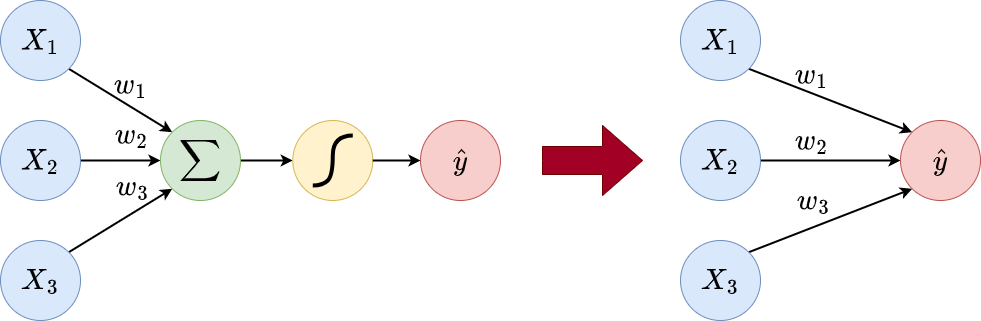

The diagram above was exported from draw.io. Its source (the exported page's mxGraphModel, read from the mxfile embedded in the PNG):
<mxGraphModel dx="1588" dy="1692" grid="1" gridSize="10" guides="1" tooltips="1" connect="1" arrows="1" fold="1" page="1" pageScale="1" pageWidth="583" pageHeight="827" math="1" shadow="0">
  <root>
    <mxCell id="0" />
    <mxCell id="1" parent="0" />
    <mxCell id="SSRPYlpRlPvuIKauopP6-28" style="rounded=0;orthogonalLoop=1;jettySize=auto;html=1;exitX=1;exitY=1;exitDx=0;exitDy=0;entryX=0;entryY=0;entryDx=0;entryDy=0;strokeWidth=2;" parent="1" source="SSRPYlpRlPvuIKauopP6-2" target="SSRPYlpRlPvuIKauopP6-8" edge="1">
      <mxGeometry relative="1" as="geometry">
        <mxPoint x="871.7157287525381" y="271.7157287525381" as="targetPoint" />
      </mxGeometry>
    </mxCell>
    <mxCell id="SSRPYlpRlPvuIKauopP6-29" value="$$w_1$$" style="edgeLabel;html=1;align=center;verticalAlign=middle;resizable=0;points=[];fontSize=24;labelBackgroundColor=none;" parent="SSRPYlpRlPvuIKauopP6-28" vertex="1" connectable="0">
      <mxGeometry x="0.2609" y="2" relative="1" as="geometry">
        <mxPoint x="-42" y="-32" as="offset" />
      </mxGeometry>
    </mxCell>
    <mxCell id="SSRPYlpRlPvuIKauopP6-2" value="$$X_1$$" style="ellipse;whiteSpace=wrap;html=1;aspect=fixed;fillColor=#dae8fc;strokeColor=#6c8ebf;fontSize=25;fontStyle=0" parent="1" vertex="1">
      <mxGeometry x="700" y="140" width="80" height="80" as="geometry" />
    </mxCell>
    <mxCell id="SSRPYlpRlPvuIKauopP6-21" value="" style="edgeStyle=orthogonalEdgeStyle;rounded=0;orthogonalLoop=1;jettySize=auto;html=1;strokeWidth=2;entryX=0;entryY=0.5;entryDx=0;entryDy=0;" parent="1" source="SSRPYlpRlPvuIKauopP6-3" target="SSRPYlpRlPvuIKauopP6-8" edge="1">
      <mxGeometry relative="1" as="geometry">
        <mxPoint x="860" y="300" as="targetPoint" />
      </mxGeometry>
    </mxCell>
    <mxCell id="SSRPYlpRlPvuIKauopP6-3" value="$$X_2$$" style="ellipse;whiteSpace=wrap;html=1;aspect=fixed;fillColor=#dae8fc;strokeColor=#6c8ebf;fontSize=25;fontStyle=0" parent="1" vertex="1">
      <mxGeometry x="700" y="260" width="80" height="80" as="geometry" />
    </mxCell>
    <mxCell id="SSRPYlpRlPvuIKauopP6-19" style="rounded=0;orthogonalLoop=1;jettySize=auto;html=1;exitX=1;exitY=0;exitDx=0;exitDy=0;entryX=0;entryY=1;entryDx=0;entryDy=0;strokeWidth=2;" parent="1" source="SSRPYlpRlPvuIKauopP6-4" target="SSRPYlpRlPvuIKauopP6-8" edge="1">
      <mxGeometry relative="1" as="geometry">
        <mxPoint x="871.7157287525381" y="328.2842712474619" as="targetPoint" />
      </mxGeometry>
    </mxCell>
    <mxCell id="SSRPYlpRlPvuIKauopP6-4" value="$$X_3$$" style="ellipse;whiteSpace=wrap;html=1;aspect=fixed;fillColor=#dae8fc;strokeColor=#6c8ebf;fontSize=25;fontStyle=0" parent="1" vertex="1">
      <mxGeometry x="700" y="380" width="80" height="80" as="geometry" />
    </mxCell>
    <mxCell id="SSRPYlpRlPvuIKauopP6-8" value="$$\hat{y}$$" style="ellipse;whiteSpace=wrap;html=1;aspect=fixed;fontSize=25;fontStyle=0;fillColor=#f8cecc;strokeColor=#b85450;" parent="1" vertex="1">
      <mxGeometry x="920" y="260" width="80" height="80" as="geometry" />
    </mxCell>
    <mxCell id="SSRPYlpRlPvuIKauopP6-30" value="$$w_2$$" style="edgeLabel;html=1;align=center;verticalAlign=middle;resizable=0;points=[];fontSize=24;labelBackgroundColor=none;" parent="1" vertex="1" connectable="0">
      <mxGeometry x="830.0024435114095" y="279.9971819121913" as="geometry" />
    </mxCell>
    <mxCell id="SSRPYlpRlPvuIKauopP6-31" value="$$w_3$$" style="edgeLabel;html=1;align=center;verticalAlign=middle;resizable=0;points=[];fontSize=24;labelBackgroundColor=none;" parent="1" vertex="1" connectable="0">
      <mxGeometry x="841.6424435114095" y="343.9971819121913" as="geometry">
        <mxPoint x="-10" y="-4" as="offset" />
      </mxGeometry>
    </mxCell>
    <mxCell id="DU8pjgkXvan9JzM7WRf7-1" style="rounded=0;orthogonalLoop=1;jettySize=auto;html=1;exitX=1;exitY=1;exitDx=0;exitDy=0;entryX=0;entryY=0;entryDx=0;entryDy=0;strokeWidth=2;" edge="1" parent="1" source="DU8pjgkXvan9JzM7WRf7-3" target="DU8pjgkXvan9JzM7WRf7-9">
      <mxGeometry relative="1" as="geometry" />
    </mxCell>
    <mxCell id="DU8pjgkXvan9JzM7WRf7-2" value="$$w_1$$" style="edgeLabel;html=1;align=center;verticalAlign=middle;resizable=0;points=[];fontSize=24;labelBackgroundColor=none;" vertex="1" connectable="0" parent="DU8pjgkXvan9JzM7WRf7-1">
      <mxGeometry x="0.2609" y="2" relative="1" as="geometry">
        <mxPoint x="-5" y="-22" as="offset" />
      </mxGeometry>
    </mxCell>
    <mxCell id="DU8pjgkXvan9JzM7WRf7-3" value="$$X_1$$" style="ellipse;whiteSpace=wrap;html=1;aspect=fixed;fillColor=#dae8fc;strokeColor=#6c8ebf;fontSize=25;fontStyle=0" vertex="1" parent="1">
      <mxGeometry x="20" y="140" width="80" height="80" as="geometry" />
    </mxCell>
    <mxCell id="DU8pjgkXvan9JzM7WRf7-4" value="" style="edgeStyle=orthogonalEdgeStyle;rounded=0;orthogonalLoop=1;jettySize=auto;html=1;strokeWidth=2;" edge="1" parent="1" source="DU8pjgkXvan9JzM7WRf7-5" target="DU8pjgkXvan9JzM7WRf7-9">
      <mxGeometry relative="1" as="geometry" />
    </mxCell>
    <mxCell id="DU8pjgkXvan9JzM7WRf7-5" value="$$X_2$$" style="ellipse;whiteSpace=wrap;html=1;aspect=fixed;fillColor=#dae8fc;strokeColor=#6c8ebf;fontSize=25;fontStyle=0" vertex="1" parent="1">
      <mxGeometry x="20" y="260" width="80" height="80" as="geometry" />
    </mxCell>
    <mxCell id="DU8pjgkXvan9JzM7WRf7-6" style="rounded=0;orthogonalLoop=1;jettySize=auto;html=1;exitX=1;exitY=0;exitDx=0;exitDy=0;entryX=0;entryY=1;entryDx=0;entryDy=0;strokeWidth=2;" edge="1" parent="1" source="DU8pjgkXvan9JzM7WRf7-7" target="DU8pjgkXvan9JzM7WRf7-9">
      <mxGeometry relative="1" as="geometry" />
    </mxCell>
    <mxCell id="DU8pjgkXvan9JzM7WRf7-7" value="$$X_3$$" style="ellipse;whiteSpace=wrap;html=1;aspect=fixed;fillColor=#dae8fc;strokeColor=#6c8ebf;fontSize=25;fontStyle=0" vertex="1" parent="1">
      <mxGeometry x="20" y="380" width="80" height="80" as="geometry" />
    </mxCell>
    <mxCell id="DU8pjgkXvan9JzM7WRf7-8" value="" style="edgeStyle=orthogonalEdgeStyle;rounded=0;orthogonalLoop=1;jettySize=auto;html=1;strokeWidth=2;" edge="1" parent="1" source="DU8pjgkXvan9JzM7WRf7-9" target="DU8pjgkXvan9JzM7WRf7-12">
      <mxGeometry relative="1" as="geometry" />
    </mxCell>
    <mxCell id="DU8pjgkXvan9JzM7WRf7-9" value="$$\sum$$" style="ellipse;whiteSpace=wrap;html=1;aspect=fixed;fontSize=25;fontStyle=0;fillColor=#d5e8d4;strokeColor=#82b366;" vertex="1" parent="1">
      <mxGeometry x="180" y="260" width="80" height="80" as="geometry" />
    </mxCell>
    <mxCell id="DU8pjgkXvan9JzM7WRf7-10" value="$$\hat{y}$$" style="ellipse;whiteSpace=wrap;html=1;aspect=fixed;fontSize=25;fontStyle=0;fillColor=#f8cecc;strokeColor=#b85450;" vertex="1" parent="1">
      <mxGeometry x="440" y="260" width="80" height="80" as="geometry" />
    </mxCell>
    <mxCell id="DU8pjgkXvan9JzM7WRf7-11" value="" style="group;fontSize=25;fontStyle=0" vertex="1" connectable="0" parent="1">
      <mxGeometry x="312.28999999999996" y="260" width="80" height="80" as="geometry" />
    </mxCell>
    <mxCell id="DU8pjgkXvan9JzM7WRf7-12" value="" style="ellipse;whiteSpace=wrap;html=1;aspect=fixed;fillColor=#fff2cc;strokeColor=#d6b656;fontSize=25;fontStyle=0" vertex="1" parent="DU8pjgkXvan9JzM7WRf7-11">
      <mxGeometry width="80" height="80" as="geometry" />
    </mxCell>
    <mxCell id="DU8pjgkXvan9JzM7WRf7-13" value="" style="curved=1;endArrow=none;html=1;rounded=0;endFill=0;strokeWidth=4;fontSize=25;fontStyle=0" edge="1" parent="DU8pjgkXvan9JzM7WRf7-11">
      <mxGeometry width="50" height="50" relative="1" as="geometry">
        <mxPoint x="20" y="65" as="sourcePoint" />
        <mxPoint x="60" y="15" as="targetPoint" />
        <Array as="points">
          <mxPoint x="30" y="65" />
          <mxPoint x="40" y="55" />
          <mxPoint x="40" y="15" />
        </Array>
      </mxGeometry>
    </mxCell>
    <mxCell id="DU8pjgkXvan9JzM7WRf7-14" value="" style="edgeStyle=orthogonalEdgeStyle;rounded=0;orthogonalLoop=1;jettySize=auto;html=1;strokeWidth=2;" edge="1" parent="1" source="DU8pjgkXvan9JzM7WRf7-12" target="DU8pjgkXvan9JzM7WRf7-10">
      <mxGeometry relative="1" as="geometry" />
    </mxCell>
    <mxCell id="DU8pjgkXvan9JzM7WRf7-15" value="$$w_2$$" style="edgeLabel;html=1;align=center;verticalAlign=middle;resizable=0;points=[];fontSize=24;labelBackgroundColor=none;" vertex="1" connectable="0" parent="1">
      <mxGeometry x="150.00244351140952" y="273.9971819121913" as="geometry" />
    </mxCell>
    <mxCell id="DU8pjgkXvan9JzM7WRf7-16" value="$$w_3$$" style="edgeLabel;html=1;align=center;verticalAlign=middle;resizable=0;points=[];fontSize=24;labelBackgroundColor=none;" vertex="1" connectable="0" parent="1">
      <mxGeometry x="160.64244351140957" y="329.9971819121913" as="geometry">
        <mxPoint x="-10" y="-4" as="offset" />
      </mxGeometry>
    </mxCell>
    <mxCell id="DU8pjgkXvan9JzM7WRf7-17" value="" style="html=1;shadow=0;dashed=0;align=center;verticalAlign=middle;shape=mxgraph.arrows2.arrow;dy=0.6;dx=40;notch=0;fillColor=#a20025;strokeColor=#6F0000;fontColor=#ffffff;" vertex="1" parent="1">
      <mxGeometry x="562" y="265" width="100" height="70" as="geometry" />
    </mxCell>
  </root>
</mxGraphModel>